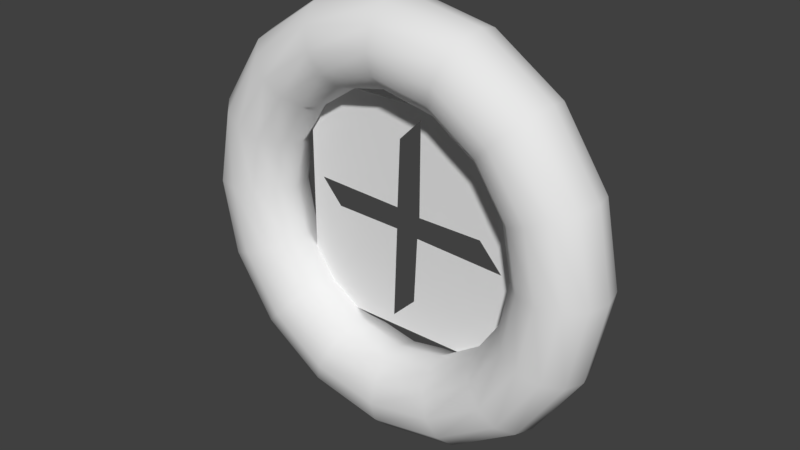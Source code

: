 # Source: spincup_1.blend  (saved by Blender 2.79.0; exported with 4.5.12 LTS)
import bpy
from mathutils import Matrix  # noqa: F401  (used for matrix-valued properties, if any)

bpy.ops.wm.read_factory_settings(use_empty=True)
scene = bpy.context.scene
scene.name = 'Scene'

# ---- collections
col_collection_1 = bpy.data.collections.new('Collection 1'); scene.collection.children.link(col_collection_1)

# ---- world
world_world = bpy.data.worlds.new('World'); scene.world = world_world
world_world.color = (0.05088, 0.05088, 0.05088)
world_world.use_sun_shadow = False
world_world.sun_shadow_jitter_overblur = 0.0
world_world.cycles.sampling_method = 'MANUAL'

# ---- meshes
me_plane = bpy.data.meshes.new('Plane')
me_plane.from_pydata([(-0.377, -0.3767, -1.913e-15), (0.3767, -0.3767, -1.913e-15), (-0.377, 0.377, 1.913e-15), (0.3767, 0.377, 1.913e-15), (-0.03779, 0.03623, 2.198e-10), (-0.2606, 0.02701, 1.672e-10), (-0.3375, -0.04983, -2.709e-10), (-0.02857, -0.04829, -2.621e-10), (-0.02857, -0.268, -1.515e-09), (0.05749, -0.3464, -1.962e-09), (0.04366, -0.04061, -2.183e-10), (0.2649, -0.02985, -1.57e-10), (0.3418, 0.05006, 2.986e-10), (0.03444, 0.03777, 2.285e-10), (0.02983, 0.2667, 1.534e-09), (-0.05008, 0.3374, 1.937e-09), (1.354e-06, -0.7074, -0.02806), (1.354e-06, -0.6884, -0.09909), (1.362e-06, -0.6364, -0.1511), (1.35e-06, -0.5653, -0.1701), (1.35e-06, -0.4943, -0.1511), (1.341e-06, -0.4423, -0.09909), (1.334e-06, -0.4232, -0.02806), (1.334e-06, -0.4423, 0.04298), (1.334e-06, -0.4943, 0.09498), (1.334e-06, -0.5653, 0.114), (1.345e-06, -0.6364, 0.09498), (1.35e-06, -0.6884, 0.04298), (-0.2718, -0.6533, -0.02806), (-0.2646, -0.6357, -0.09909), (-0.2447, -0.5877, -0.1511), (-0.2175, -0.5221, -0.1701), (-0.1903, -0.4564, -0.1511), (-0.1704, -0.4084, -0.09909), (-0.1631, -0.3908, -0.02806), (-0.1704, -0.4084, 0.04298), (-0.1903, -0.4564, 0.09498), (-0.2175, -0.5221, 0.114), (-0.2447, -0.5877, 0.09498), (-0.2646, -0.6357, 0.04298), (-0.5023, -0.4993, -0.02806), (-0.4888, -0.4859, -0.09909), (-0.4521, -0.4491, -0.1511), (-0.4018, -0.3989, -0.1701), (-0.3516, -0.3486, -0.1511), (-0.3148, -0.3119, -0.09909), (-0.3014, -0.2984, -0.02806), (-0.3148, -0.3119, 0.04298), (-0.3516, -0.3486, 0.09498), (-0.4018, -0.3989, 0.114), (-0.4521, -0.4491, 0.09498), (-0.4888, -0.4859, 0.04298), (-0.6563, -0.2689, -0.02806), (-0.6387, -0.2616, -0.09909), (-0.5907, -0.2417, -0.1511), (-0.525, -0.2145, -0.1701), (-0.4594, -0.1873, -0.1511), (-0.4114, -0.1674, -0.09909), (-0.3938, -0.1601, -0.02806), (-0.4114, -0.1674, 0.04298), (-0.4594, -0.1873, 0.09498), (-0.525, -0.2145, 0.114), (-0.5907, -0.2417, 0.09498), (-0.6387, -0.2616, 0.04298), (-0.7104, 0.002966, -0.02806), (-0.6913, 0.002966, -0.09909), (-0.6393, 0.002966, -0.1511), (-0.5683, 0.002966, -0.1701), (-0.4972, 0.002966, -0.1511), (-0.4452, 0.002966, -0.09909), (-0.4262, 0.002966, -0.02806), (-0.4452, 0.002966, 0.04298), (-0.4972, 0.002966, 0.09498), (-0.5683, 0.002966, 0.114), (-0.6393, 0.002966, 0.09498), (-0.6913, 0.002966, 0.04298), (-0.6563, 0.2748, -0.02806), (-0.6387, 0.2675, -0.09909), (-0.5907, 0.2476, -0.1511), (-0.525, 0.2204, -0.1701), (-0.4594, 0.1933, -0.1511), (-0.4114, 0.1734, -0.09909), (-0.3938, 0.1661, -0.02806), (-0.4114, 0.1734, 0.04298), (-0.4594, 0.1933, 0.09498), (-0.525, 0.2204, 0.114), (-0.5907, 0.2476, 0.09498), (-0.6387, 0.2675, 0.04298), (-0.5023, 0.5053, -0.02806), (-0.4888, 0.4918, -0.09909), (-0.4521, 0.455, -0.1511), (-0.4018, 0.4048, -0.1701), (-0.3516, 0.3546, -0.1511), (-0.3148, 0.3178, -0.09909), (-0.3014, 0.3043, -0.02806), (-0.3148, 0.3178, 0.04298), (-0.3516, 0.3546, 0.09498), (-0.4018, 0.4048, 0.114), (-0.4521, 0.455, 0.09498), (-0.4888, 0.4918, 0.04298), (-0.2718, 0.6592, -0.02806), (-0.2646, 0.6417, -0.09909), (-0.2447, 0.5936, -0.1511), (-0.2175, 0.528, -0.1701), (-0.1903, 0.4624, -0.1511), (-0.1704, 0.4143, -0.09909), (-0.1631, 0.3967, -0.02806), (-0.1704, 0.4143, 0.04298), (-0.1903, 0.4624, 0.09498), (-0.2175, 0.528, 0.114), (-0.2447, 0.5936, 0.09498), (-0.2646, 0.6417, 0.04298), (1.187e-06, 0.7133, -0.02806), (1.192e-06, 0.6943, -0.09909), (1.203e-06, 0.6423, -0.1511), (1.213e-06, 0.5712, -0.1701), (1.224e-06, 0.5002, -0.1511), (1.233e-06, 0.4482, -0.09909), (1.233e-06, 0.4292, -0.02806), (1.227e-06, 0.4482, 0.04298), (1.216e-06, 0.5002, 0.09498), (1.207e-06, 0.5712, 0.114), (1.187e-06, 0.6423, 0.09498), (1.187e-06, 0.6943, 0.04298), (0.2718, 0.6592, -0.02806), (0.2646, 0.6417, -0.09909), (0.2447, 0.5936, -0.1511), (0.2175, 0.528, -0.1701), (0.1903, 0.4624, -0.1511), (0.1704, 0.4143, -0.09909), (0.1631, 0.3967, -0.02806), (0.1704, 0.4143, 0.04298), (0.1903, 0.4624, 0.09498), (0.2175, 0.528, 0.114), (0.2447, 0.5936, 0.09498), (0.2646, 0.6417, 0.04298), (0.5023, 0.5053, -0.02806), (0.4888, 0.4918, -0.09909), (0.4521, 0.455, -0.1511), (0.4018, 0.4048, -0.1701), (0.3516, 0.3546, -0.1511), (0.3148, 0.3178, -0.09909), (0.3014, 0.3043, -0.02806), (0.3148, 0.3178, 0.04298), (0.3516, 0.3546, 0.09498), (0.4018, 0.4048, 0.114), (0.4521, 0.455, 0.09498), (0.4888, 0.4918, 0.04298), (0.6563, 0.2748, -0.02806), (0.6387, 0.2675, -0.09909), (0.5907, 0.2476, -0.1511), (0.525, 0.2204, -0.1701), (0.4594, 0.1933, -0.1511), (0.4114, 0.1734, -0.09909), (0.3938, 0.1661, -0.02806), (0.4114, 0.1734, 0.04298), (0.4594, 0.1933, 0.09498), (0.525, 0.2204, 0.114), (0.5907, 0.2476, 0.09498), (0.6387, 0.2675, 0.04298), (0.7104, 0.002966, -0.02806), (0.6913, 0.002966, -0.09909), (0.6393, 0.002966, -0.1511), (0.5683, 0.002966, -0.1701), (0.4972, 0.002966, -0.1511), (0.4452, 0.002966, -0.09909), (0.4262, 0.002966, -0.02806), (0.4452, 0.002966, 0.04298), (0.4972, 0.002966, 0.09498), (0.5683, 0.002966, 0.114), (0.6393, 0.002966, 0.09498), (0.6913, 0.002966, 0.04298), (0.6563, -0.2689, -0.02806), (0.6387, -0.2616, -0.09909), (0.5907, -0.2417, -0.1511), (0.525, -0.2145, -0.1701), (0.4594, -0.1873, -0.1511), (0.4114, -0.1674, -0.09909), (0.3938, -0.1601, -0.02806), (0.4114, -0.1674, 0.04298), (0.4594, -0.1873, 0.09498), (0.525, -0.2145, 0.114), (0.5907, -0.2417, 0.09498), (0.6387, -0.2616, 0.04298), (0.5023, -0.4993, -0.02806), (0.4888, -0.4859, -0.09909), (0.4521, -0.4491, -0.1511), (0.4018, -0.3989, -0.1701), (0.3516, -0.3486, -0.1511), (0.3148, -0.3119, -0.09909), (0.3014, -0.2984, -0.02806), (0.3148, -0.3119, 0.04298), (0.3516, -0.3486, 0.09498), (0.4018, -0.3989, 0.114), (0.4521, -0.4491, 0.09498), (0.4888, -0.4859, 0.04298), (0.2718, -0.6533, -0.02806), (0.2646, -0.6357, -0.09909), (0.2447, -0.5877, -0.1511), (0.2175, -0.5221, -0.1701), (0.1903, -0.4564, -0.1511), (0.1704, -0.4084, -0.09909), (0.1631, -0.3908, -0.02806), (0.1704, -0.4084, 0.04298), (0.1903, -0.4564, 0.09498), (0.2175, -0.5221, 0.114), (0.2447, -0.5877, 0.09498), (0.2646, -0.6357, 0.04298)], [], [(0, 1, 3, 12, 11, 10, 9, 8, 7, 6), (5, 4, 15, 14, 13, 12, 3, 2, 0, 6), (16, 28, 29, 17), (17, 29, 30, 18), (18, 30, 31, 19), (19, 31, 32, 20), (20, 32, 33, 21), (21, 33, 34, 22), (22, 34, 35, 23), (23, 35, 36, 24), (24, 36, 37, 25), (25, 37, 38, 26), (26, 38, 39, 27), (27, 39, 28, 16), (28, 40, 41, 29), (29, 41, 42, 30), (30, 42, 43, 31), (31, 43, 44, 32), (32, 44, 45, 33), (33, 45, 46, 34), (34, 46, 47, 35), (35, 47, 48, 36), (36, 48, 49, 37), (37, 49, 50, 38), (38, 50, 51, 39), (39, 51, 40, 28), (40, 52, 53, 41), (41, 53, 54, 42), (42, 54, 55, 43), (43, 55, 56, 44), (44, 56, 57, 45), (45, 57, 58, 46), (46, 58, 59, 47), (47, 59, 60, 48), (48, 60, 61, 49), (49, 61, 62, 50), (50, 62, 63, 51), (51, 63, 52, 40), (52, 64, 65, 53), (53, 65, 66, 54), (54, 66, 67, 55), (55, 67, 68, 56), (56, 68, 69, 57), (57, 69, 70, 58), (58, 70, 71, 59), (59, 71, 72, 60), (60, 72, 73, 61), (61, 73, 74, 62), (62, 74, 75, 63), (63, 75, 64, 52), (64, 76, 77, 65), (65, 77, 78, 66), (66, 78, 79, 67), (67, 79, 80, 68), (68, 80, 81, 69), (69, 81, 82, 70), (70, 82, 83, 71), (71, 83, 84, 72), (72, 84, 85, 73), (73, 85, 86, 74), (74, 86, 87, 75), (75, 87, 76, 64), (76, 88, 89, 77), (77, 89, 90, 78), (78, 90, 91, 79), (79, 91, 92, 80), (80, 92, 93, 81), (81, 93, 94, 82), (82, 94, 95, 83), (83, 95, 96, 84), (84, 96, 97, 85), (85, 97, 98, 86), (86, 98, 99, 87), (87, 99, 88, 76), (88, 100, 101, 89), (89, 101, 102, 90), (90, 102, 103, 91), (91, 103, 104, 92), (92, 104, 105, 93), (93, 105, 106, 94), (94, 106, 107, 95), (95, 107, 108, 96), (96, 108, 109, 97), (97, 109, 110, 98), (98, 110, 111, 99), (99, 111, 100, 88), (100, 112, 113, 101), (101, 113, 114, 102), (102, 114, 115, 103), (103, 115, 116, 104), (104, 116, 117, 105), (105, 117, 118, 106), (106, 118, 119, 107), (107, 119, 120, 108), (108, 120, 121, 109), (109, 121, 122, 110), (110, 122, 123, 111), (111, 123, 112, 100), (112, 124, 125, 113), (113, 125, 126, 114), (114, 126, 127, 115), (115, 127, 128, 116), (116, 128, 129, 117), (117, 129, 130, 118), (118, 130, 131, 119), (119, 131, 132, 120), (120, 132, 133, 121), (121, 133, 134, 122), (122, 134, 135, 123), (123, 135, 124, 112), (124, 136, 137, 125), (125, 137, 138, 126), (126, 138, 139, 127), (127, 139, 140, 128), (128, 140, 141, 129), (129, 141, 142, 130), (130, 142, 143, 131), (131, 143, 144, 132), (132, 144, 145, 133), (133, 145, 146, 134), (134, 146, 147, 135), (135, 147, 136, 124), (136, 148, 149, 137), (137, 149, 150, 138), (138, 150, 151, 139), (139, 151, 152, 140), (140, 152, 153, 141), (141, 153, 154, 142), (142, 154, 155, 143), (143, 155, 156, 144), (144, 156, 157, 145), (145, 157, 158, 146), (146, 158, 159, 147), (147, 159, 148, 136), (148, 160, 161, 149), (149, 161, 162, 150), (150, 162, 163, 151), (151, 163, 164, 152), (152, 164, 165, 153), (153, 165, 166, 154), (154, 166, 167, 155), (155, 167, 168, 156), (156, 168, 169, 157), (157, 169, 170, 158), (158, 170, 171, 159), (159, 171, 160, 148), (160, 172, 173, 161), (161, 173, 174, 162), (162, 174, 175, 163), (163, 175, 176, 164), (164, 176, 177, 165), (165, 177, 178, 166), (166, 178, 179, 167), (167, 179, 180, 168), (168, 180, 181, 169), (169, 181, 182, 170), (170, 182, 183, 171), (171, 183, 172, 160), (172, 184, 185, 173), (173, 185, 186, 174), (174, 186, 187, 175), (175, 187, 188, 176), (176, 188, 189, 177), (177, 189, 190, 178), (178, 190, 191, 179), (179, 191, 192, 180), (180, 192, 193, 181), (181, 193, 194, 182), (182, 194, 195, 183), (183, 195, 184, 172), (184, 196, 197, 185), (185, 197, 198, 186), (186, 198, 199, 187), (187, 199, 200, 188), (188, 200, 201, 189), (189, 201, 202, 190), (190, 202, 203, 191), (191, 203, 204, 192), (192, 204, 205, 193), (193, 205, 206, 194), (194, 206, 207, 195), (195, 207, 196, 184), (196, 16, 17, 197), (197, 17, 18, 198), (198, 18, 19, 199), (199, 19, 20, 200), (200, 20, 21, 201), (201, 21, 22, 202), (202, 22, 23, 203), (203, 23, 24, 204), (204, 24, 25, 205), (205, 25, 26, 206), (206, 26, 27, 207), (207, 27, 16, 196)])
me_plane.polygons.foreach_set('use_smooth', [True] * 194)
me_plane.use_remesh_preserve_volume = False
me_plane.use_remesh_preserve_attributes = False
me_plane.use_mirror_vertex_groups = False
me_plane.update()

# ---- objects
ob_plane = bpy.data.objects.new('Plane', me_plane)

# ---- transforms, parenting, visibility, modifiers, constraints
ob_plane.location = (-0.007737, -0.007737, 0.007737)
ob_plane.rotation_euler = (-1.571, 1.571, 0.0)
ob_plane.scale = (5.0, 5.0, 5.0)
ob_plane.lineart.crease_threshold = 0.0

# ---- collection membership
col_collection_1.objects.link(ob_plane)

# ---- scene / render settings (as saved in the file)
scene.frame_start = 1; scene.frame_end = 250; scene.frame_set(1)
scene.render.engine = 'BLENDER_EEVEE_NEXT'
scene.render.resolution_percentage = 50
scene.render.dither_intensity = 0.0
scene.cycles.use_denoising = False
scene.cycles.samples = 128
scene.cycles.sampling_pattern = 'TABULATED_SOBOL'
scene.cycles.use_adaptive_sampling = False
scene.cycles.use_light_tree = False
scene.cycles.blur_glossy = 0.0
scene.cycles.sample_clamp_indirect = 0.0
scene.view_settings.view_transform = 'Standard'
bpy.context.view_layer.update()

# ---- added for rendering (the .blend has no active camera and no usable light): camera, sun
cam_auto = bpy.data.cameras.new('AutoCamera')
cam_auto.lens = 50.0
cam_auto.sensor_width = 36.0
cam_auto.clip_end = 1000.0
ob_auto_camera = bpy.data.objects.new('AutoCamera', cam_auto)
scene.collection.objects.link(ob_auto_camera)
ob_auto_camera.location = (9.36465, -11.4127, 7.51751)
ob_auto_camera.rotation_euler = (1.09748, -7.21219e-08, 0.694738)
scene.camera = ob_auto_camera
light_auto_sun = bpy.data.lights.new('AutoSun', 'SUN')
light_auto_sun.energy = 3.0
light_auto_sun.angle = 0.0523599
ob_auto_sun = bpy.data.objects.new('AutoSun', light_auto_sun)
scene.collection.objects.link(ob_auto_sun)
ob_auto_sun.rotation_euler = (0.872665, 0.174533, 0.523599)
bpy.context.view_layer.update()
